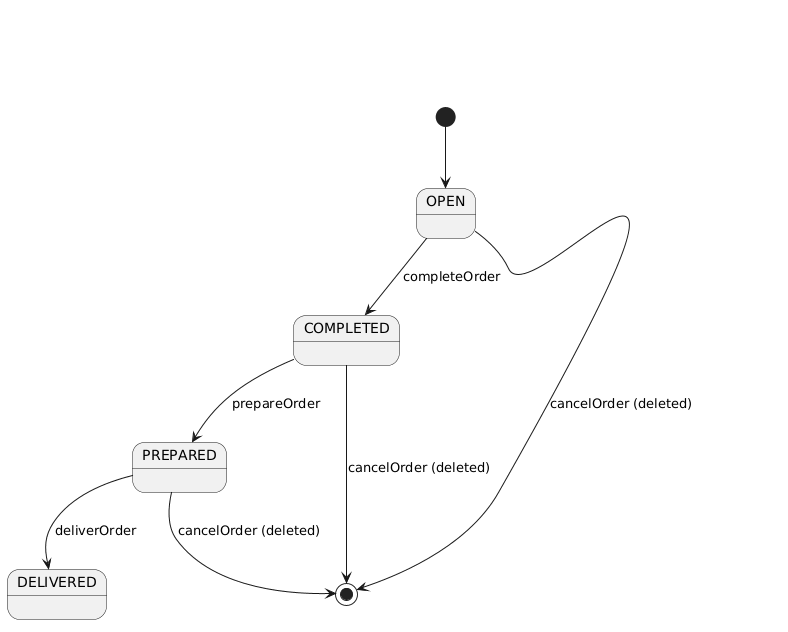

The diagram above was rendered by PlantUML. Its source (embedded in the PNG):
@startuml
[*] --> OPEN
OPEN --> COMPLETED : completeOrder
COMPLETED --> PREPARED : prepareOrder
PREPARED --> DELIVERED : deliverOrder
OPEN --> [*] : cancelOrder (deleted)
COMPLETED --> [*] : cancelOrder (deleted)
PREPARED --> [*] : cancelOrder (deleted)
@enduml